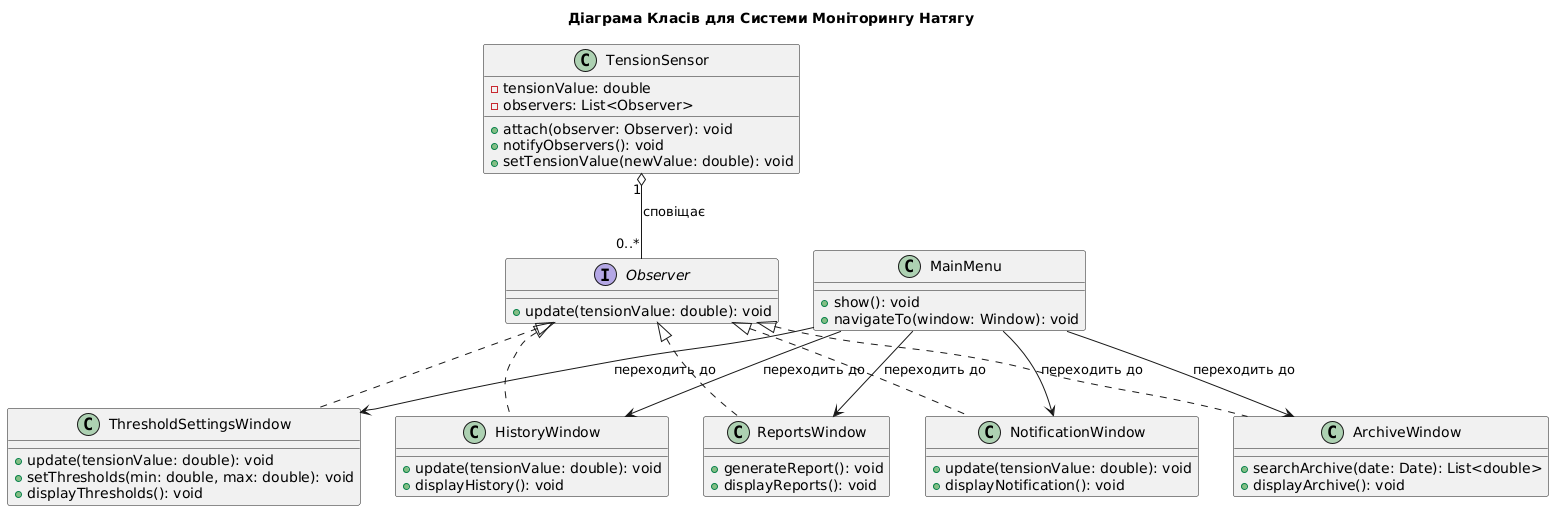

The diagram above was rendered by PlantUML. Its source (embedded in the PNG):
@startuml
title Діаграма Класів для Системи Моніторингу Натягу

class TensionSensor {
  - tensionValue: double
  - observers: List<Observer>
  + attach(observer: Observer): void
  + notifyObservers(): void
  + setTensionValue(newValue: double): void
}

interface Observer {
  + update(tensionValue: double): void
}

class MainMenu {
  + show(): void
  + navigateTo(window: Window): void
}

class HistoryWindow {
  + update(tensionValue: double): void
  + displayHistory(): void
}

class ThresholdSettingsWindow {
  + update(tensionValue: double): void
  + setThresholds(min: double, max: double): void
  + displayThresholds(): void
}

class NotificationWindow {
  + update(tensionValue: double): void
  + displayNotification(): void
}

class ReportsWindow {
  + generateReport(): void
  + displayReports(): void
}

class ArchiveWindow {
  + searchArchive(date: Date): List<double>
  + displayArchive(): void
}

TensionSensor "1" o-- "0..*" Observer : сповіщає
Observer <|.. HistoryWindow
Observer <|.. ThresholdSettingsWindow
Observer <|.. NotificationWindow
Observer <|.. ReportsWindow
Observer <|.. ArchiveWindow

MainMenu --> HistoryWindow : переходить до
MainMenu --> ThresholdSettingsWindow : переходить до
MainMenu --> NotificationWindow : переходить до
MainMenu --> ReportsWindow : переходить до
MainMenu --> ArchiveWindow : переходить до
@enduml